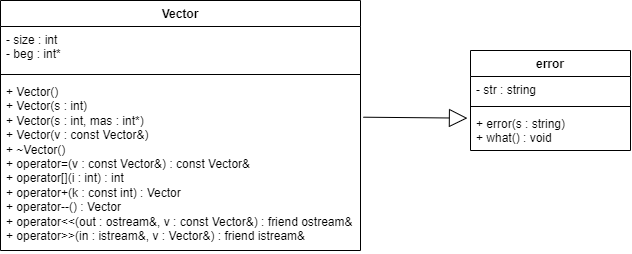

The diagram above was exported from draw.io. Its source (the exported page's mxGraphModel, read from the mxfile embedded in the PNG):
<mxGraphModel dx="831" dy="759" grid="1" gridSize="10" guides="1" tooltips="1" connect="1" arrows="1" fold="1" page="1" pageScale="1" pageWidth="827" pageHeight="1169" math="0" shadow="0">
  <root>
    <mxCell id="0" />
    <mxCell id="1" parent="0" />
    <mxCell id="7NjZY4kW9wPce89TTtN7-204" style="edgeStyle=orthogonalEdgeStyle;rounded=0;orthogonalLoop=1;jettySize=auto;html=1;exitX=1;exitY=0.5;exitDx=0;exitDy=0;entryX=0.5;entryY=0;entryDx=0;entryDy=0;" parent="1" edge="1">
      <mxGeometry relative="1" as="geometry">
        <mxPoint x="1420" y="550" as="sourcePoint" />
        <Array as="points">
          <mxPoint x="1470" y="550" />
          <mxPoint x="1470" y="680" />
          <mxPoint x="1330" y="680" />
        </Array>
      </mxGeometry>
    </mxCell>
    <mxCell id="LwDJ9_bF59ptO0BEYLhL-1" value="Vector" style="swimlane;fontStyle=1;align=center;verticalAlign=top;childLayout=stackLayout;horizontal=1;startSize=26;horizontalStack=0;resizeParent=1;resizeParentMax=0;resizeLast=0;collapsible=1;marginBottom=0;whiteSpace=wrap;html=1;" parent="1" vertex="1">
      <mxGeometry x="170" y="310" width="360" height="250" as="geometry" />
    </mxCell>
    <mxCell id="LwDJ9_bF59ptO0BEYLhL-2" value="- size : int&lt;div&gt;- beg : int*&lt;/div&gt;" style="text;strokeColor=none;fillColor=none;align=left;verticalAlign=top;spacingLeft=4;spacingRight=4;overflow=hidden;rotatable=0;points=[[0,0.5],[1,0.5]];portConstraint=eastwest;whiteSpace=wrap;html=1;" parent="LwDJ9_bF59ptO0BEYLhL-1" vertex="1">
      <mxGeometry y="26" width="360" height="44" as="geometry" />
    </mxCell>
    <mxCell id="LwDJ9_bF59ptO0BEYLhL-3" value="" style="line;strokeWidth=1;fillColor=none;align=left;verticalAlign=middle;spacingTop=-1;spacingLeft=3;spacingRight=3;rotatable=0;labelPosition=right;points=[];portConstraint=eastwest;strokeColor=inherit;" parent="LwDJ9_bF59ptO0BEYLhL-1" vertex="1">
      <mxGeometry y="70" width="360" height="8" as="geometry" />
    </mxCell>
    <mxCell id="LwDJ9_bF59ptO0BEYLhL-4" value="&lt;div&gt;+ Vector()&lt;/div&gt;&lt;div&gt;+ Vector(s : int)&lt;/div&gt;&lt;div&gt;+ Vector(s : int, mas : int*)&lt;/div&gt;&lt;div&gt;+ Vector(v : const Vector&amp;amp;)&lt;/div&gt;&lt;div&gt;+ ~Vector()&lt;/div&gt;&lt;div&gt;+ operator=(v : const Vector&amp;amp;) : const Vector&amp;amp;&amp;nbsp;&lt;/div&gt;&lt;div&gt;+ operator[](i : int) : int&lt;/div&gt;&lt;div&gt;+ operator+(k : const int) : Vector&amp;nbsp;&lt;/div&gt;&lt;div&gt;+ operator--() : Vector&lt;/div&gt;&lt;div&gt;&lt;span style=&quot;background-color: initial;&quot;&gt;+ operator&amp;lt;&amp;lt;(out : ostream&amp;amp;, v : const Vector&amp;amp;) : friend ostream&amp;amp;&amp;nbsp;&lt;/span&gt;&lt;br&gt;&lt;/div&gt;&lt;div&gt;+ operator&amp;gt;&amp;gt;(in : istream&amp;amp;, v : Vector&amp;amp;) : friend istream&amp;amp;&amp;nbsp;&lt;/div&gt;" style="text;strokeColor=none;fillColor=none;align=left;verticalAlign=top;spacingLeft=4;spacingRight=4;overflow=hidden;rotatable=0;points=[[0,0.5],[1,0.5]];portConstraint=eastwest;whiteSpace=wrap;html=1;" parent="LwDJ9_bF59ptO0BEYLhL-1" vertex="1">
      <mxGeometry y="78" width="360" height="172" as="geometry" />
    </mxCell>
    <mxCell id="V1dwkRbYOOBPXbFKIwuT-1" value="error" style="swimlane;fontStyle=1;align=center;verticalAlign=top;childLayout=stackLayout;horizontal=1;startSize=26;horizontalStack=0;resizeParent=1;resizeParentMax=0;resizeLast=0;collapsible=1;marginBottom=0;whiteSpace=wrap;html=1;" vertex="1" parent="1">
      <mxGeometry x="640" y="360" width="160" height="100" as="geometry" />
    </mxCell>
    <mxCell id="V1dwkRbYOOBPXbFKIwuT-2" value="- str : string" style="text;strokeColor=none;fillColor=none;align=left;verticalAlign=top;spacingLeft=4;spacingRight=4;overflow=hidden;rotatable=0;points=[[0,0.5],[1,0.5]];portConstraint=eastwest;whiteSpace=wrap;html=1;" vertex="1" parent="V1dwkRbYOOBPXbFKIwuT-1">
      <mxGeometry y="26" width="160" height="26" as="geometry" />
    </mxCell>
    <mxCell id="V1dwkRbYOOBPXbFKIwuT-3" value="" style="line;strokeWidth=1;fillColor=none;align=left;verticalAlign=middle;spacingTop=-1;spacingLeft=3;spacingRight=3;rotatable=0;labelPosition=right;points=[];portConstraint=eastwest;strokeColor=inherit;" vertex="1" parent="V1dwkRbYOOBPXbFKIwuT-1">
      <mxGeometry y="52" width="160" height="8" as="geometry" />
    </mxCell>
    <mxCell id="V1dwkRbYOOBPXbFKIwuT-4" value="+ error(s : string)&lt;div&gt;+ what() : void&lt;/div&gt;" style="text;strokeColor=none;fillColor=none;align=left;verticalAlign=top;spacingLeft=4;spacingRight=4;overflow=hidden;rotatable=0;points=[[0,0.5],[1,0.5]];portConstraint=eastwest;whiteSpace=wrap;html=1;" vertex="1" parent="V1dwkRbYOOBPXbFKIwuT-1">
      <mxGeometry y="60" width="160" height="40" as="geometry" />
    </mxCell>
    <mxCell id="V1dwkRbYOOBPXbFKIwuT-5" value="" style="endArrow=block;endSize=16;endFill=0;html=1;rounded=0;exitX=1.008;exitY=0.225;exitDx=0;exitDy=0;exitPerimeter=0;entryX=-0.019;entryY=0.191;entryDx=0;entryDy=0;entryPerimeter=0;" edge="1" parent="1" source="LwDJ9_bF59ptO0BEYLhL-4" target="V1dwkRbYOOBPXbFKIwuT-4">
      <mxGeometry width="160" relative="1" as="geometry">
        <mxPoint x="400" y="400" as="sourcePoint" />
        <mxPoint x="560" y="400" as="targetPoint" />
      </mxGeometry>
    </mxCell>
  </root>
</mxGraphModel>